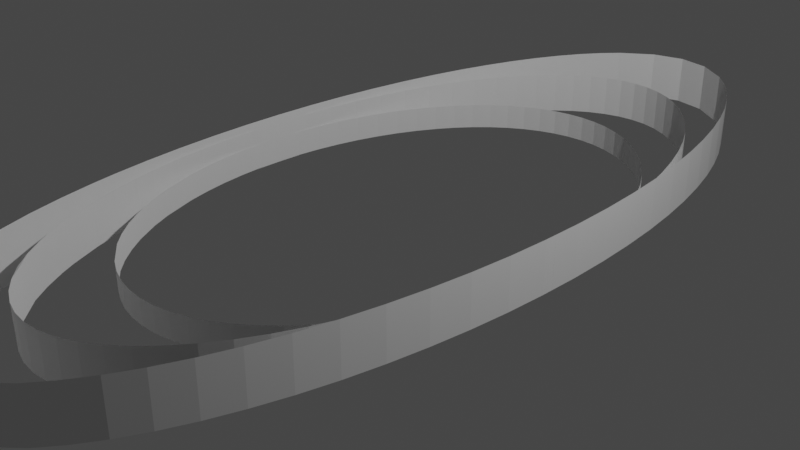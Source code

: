 # Source: ellipses_a_b.blend  (saved by Blender 3.6.13; exported with 4.5.12 LTS)
import bpy
from mathutils import Matrix  # noqa: F401  (used for matrix-valued properties, if any)

bpy.ops.wm.read_factory_settings(use_empty=True)
scene = bpy.context.scene
scene.name = 'Scene'

# ---- collections
col_collection = bpy.data.collections.new('Collection'); scene.collection.children.link(col_collection)

# ---- world
world_world = bpy.data.worlds.new('World'); scene.world = world_world
world_world.use_nodes = True; world_world.node_tree.nodes.clear()
_N = world_world.node_tree.nodes; _L = world_world.node_tree.links
n0 = _N.new('ShaderNodeOutputWorld'); n0.name = 'World Output'; n0.location = (300, 300)
n1 = _N.new('ShaderNodeBackground'); n1.name = 'Background'; n1.location = (10, 300)
n1.inputs[0].default_value = (0.05088, 0.05088, 0.05088, 1.0)
_L.new(n1.outputs[0], n0.inputs[0])
n0.is_active_output = True
world_world.color = (0.05088, 0.05088, 0.05088)
world_world.use_sun_shadow = False
world_world.sun_shadow_jitter_overblur = 0.0

# ---- cameras
cam_camera = bpy.data.cameras.new('Camera')
cam_camera.clip_end = 100.0
cam_camera.ortho_scale = 7.314

# ---- lights
light_light = bpy.data.lights.new('Light', 'POINT')
light_light.transmission_factor = 0.0
light_light.energy = 1000.0
light_light.shadow_soft_size = 0.1
light_light.shadow_maximum_resolution = 0.006
light_light.use_absolute_resolution = True

# ---- meshes
me_xyz_function_001 = bpy.data.meshes.new('XYZ Function.001')
me_xyz_function_001.from_pydata([(-1.963, 0.7613, 0.0), (1.996, 0.2594, 0.0), (-1.361, 2.932, 0.0), (1.34, -2.97, 0.0), (-1.703, 2.098, 0.0), (1.822, 1.651, 0.0), (-1.223, 3.165, 0.0), (-1.994, -0.3156, 0.0), (0.4825, 3.882, 0.0), (-0.586, 3.824, 0.0), (-1.301, -3.037, 0.0), (1.853, -1.506, 0.0), (1.913, -1.166, 0.0), (0.2055, -3.979, 0.0), (1.413, 2.831, 0.0), (-0.2335, 3.973, 0.0), (1.74, 1.973, 0.0), (-1.81, -1.702, 0.0), (1.584, -2.441, 0.0), (-0.1547, -3.988, 0.0), (-1.863, 1.453, 0.0), (-2.0, 0.04468, 0.0), (-0.7558, 3.703, 0.0), (-1.933, -1.026, 0.0), (-0.3336, -3.944, 0.0), (1.052, -3.402, 0.0), (0.3838, -3.926, 0.0), (1.136, 3.292, 0.0), (-1.99, 0.4046, 0.0), (-0.9194, 3.552, 0.0), (-1.076, 3.372, 0.0), (1.778, -1.833, 0.0), (1.889, 1.316, 0.0), (-1.393, -2.87, 0.0), (-1.487, 2.675, 0.0), (-0.4114, 3.914, 0.0), (1.987, -0.4607, 0.0), (0.3057, 3.953, 0.0), (-0.5098, -3.868, 0.0), (1.688, -2.146, 0.0), (1.535, 2.565, 0.0), (-1.008, -3.455, 0.0), (-1.879, -1.37, 0.0), (1.958, -0.8166, 0.0), (0.8943, -3.578, 0.0), (1.976, 0.6177, 0.0), (-0.6819, -3.76, 0.0), (0.9835, 3.483, 0.0), (0.6553, 3.779, 0.0), (-0.05371, 3.999, 0.0), (1.94, 0.971, 0.0), (1.28, 3.074, 0.0), (1.468, -2.717, 0.0), (-1.754, -1.923, 0.0), (-1.601, 2.396, 0.0), (0.0255, -4.0, 0.0), (0.8227, 3.646, 0.0), (0.5589, -3.841, 0.0), (-1.159, -3.259, 0.0), (-1.971, -0.6734, 0.0), (1.644, 2.278, 0.0), (-1.553, -2.521, 0.0), (-1.921, 1.112, 0.0), (1.201, -3.199, 0.0), (1.999, -0.1011, 0.0), (0.1265, 3.992, 0.0), (-0.8484, -3.622, 0.0), (-1.66, -2.231, 0.0), (0.7296, -3.724, 0.0), (-1.79, 1.783, 0.0), (-1.963, 0.7613, 0.4677), (1.996, 0.2594, 0.4677), (-1.361, 2.932, 0.4677), (1.34, -2.97, 0.4677), (-1.703, 2.098, 0.4677), (1.822, 1.651, 0.4677), (-1.223, 3.165, 0.4677), (-1.994, -0.3156, 0.4677), (0.4825, 3.882, 0.4677), (-0.586, 3.824, 0.4677), (-1.301, -3.037, 0.4677), (1.853, -1.506, 0.4677), (1.913, -1.166, 0.4677), (0.2055, -3.979, 0.4677), (1.413, 2.831, 0.4677), (-0.2335, 3.973, 0.4677), (1.74, 1.973, 0.4677), (-1.81, -1.702, 0.4677), (1.584, -2.441, 0.4677), (-0.1547, -3.988, 0.4677), (-1.863, 1.453, 0.4677), (-2.0, 0.04468, 0.4677), (-0.7558, 3.703, 0.4677), (-1.933, -1.026, 0.4677), (-0.3336, -3.944, 0.4677), (1.052, -3.402, 0.4677), (0.3838, -3.926, 0.4677), (1.136, 3.292, 0.4677), (-1.99, 0.4046, 0.4677), (-0.9194, 3.552, 0.4677), (-1.076, 3.372, 0.4677), (1.778, -1.833, 0.4677), (1.889, 1.316, 0.4677), (-1.393, -2.87, 0.4677), (-1.487, 2.675, 0.4677), (-0.4114, 3.914, 0.4677), (1.987, -0.4607, 0.4677), (0.3057, 3.953, 0.4677), (-0.5098, -3.868, 0.4677), (1.688, -2.146, 0.4677), (1.535, 2.565, 0.4677), (-1.008, -3.455, 0.4677), (-1.879, -1.37, 0.4677), (1.958, -0.8166, 0.4677), (0.8943, -3.578, 0.4677), (1.976, 0.6177, 0.4677), (-0.6819, -3.76, 0.4677), (0.9835, 3.483, 0.4677), (0.6553, 3.779, 0.4677), (-0.05371, 3.999, 0.4677), (1.94, 0.971, 0.4677), (1.28, 3.074, 0.4677), (1.468, -2.717, 0.4677), (-1.754, -1.923, 0.4677), (-1.601, 2.396, 0.4677), (0.0255, -4.0, 0.4677), (0.8227, 3.646, 0.4677), (0.5589, -3.841, 0.4677), (-1.159, -3.259, 0.4677), (-1.971, -0.6734, 0.4677), (1.644, 2.278, 0.4677), (-1.553, -2.521, 0.4677), (-1.921, 1.112, 0.4677), (1.201, -3.199, 0.4677), (1.999, -0.1011, 0.4677), (0.1265, 3.992, 0.4677), (-0.8484, -3.622, 0.4677), (-1.66, -2.231, 0.4677), (0.7296, -3.724, 0.4677), (-1.79, 1.783, 0.4677)], [], [(59, 77, 7), (47, 97, 27), (12, 81, 11), (62, 90, 20), (50, 115, 45), (23, 129, 59), (14, 110, 40), (19, 94, 24), (30, 99, 29), (21, 98, 28), (58, 80, 10), (67, 123, 53), (46, 136, 66), (44, 138, 68), (17, 112, 42), (3, 133, 63), (48, 126, 56), (66, 111, 41), (24, 108, 38), (35, 85, 15), (13, 125, 55), (27, 121, 51), (2, 76, 6), (63, 95, 25), (65, 107, 37), (45, 71, 1), (32, 120, 50), (29, 92, 22), (40, 130, 60), (51, 84, 14), (61, 137, 67), (54, 104, 34), (37, 78, 8), (5, 102, 32), (28, 70, 0), (22, 79, 9), (18, 122, 52), (68, 127, 57), (33, 131, 61), (36, 113, 43), (55, 89, 19), (7, 91, 21), (15, 119, 49), (25, 114, 44), (46, 111, 41), (6, 100, 30), (4, 124, 54), (11, 101, 31), (20, 139, 69), (31, 109, 39), (57, 96, 26), (10, 103, 33), (1, 134, 64), (52, 73, 3), (60, 86, 16), (9, 105, 35), (43, 82, 12), (56, 117, 47), (8, 118, 48), (49, 135, 65), (42, 93, 23), (26, 83, 13), (69, 74, 4), (34, 72, 2), (38, 116, 46), (0, 132, 62), (64, 106, 36), (41, 128, 58), (16, 75, 5), (53, 87, 17), (39, 88, 18), (59, 129, 77), (47, 117, 97), (12, 82, 81), (62, 132, 90), (50, 120, 115), (23, 93, 129), (14, 84, 110), (19, 89, 94), (30, 100, 99), (21, 91, 98), (58, 128, 80), (67, 137, 123), (46, 116, 136), (44, 114, 138), (17, 87, 112), (3, 73, 133), (48, 118, 126), (66, 136, 111), (24, 94, 108), (35, 105, 85), (13, 83, 125), (27, 97, 121), (2, 72, 76), (63, 133, 95), (65, 135, 107), (45, 115, 71), (32, 102, 120), (29, 99, 92), (40, 110, 130), (51, 121, 84), (61, 131, 137), (54, 124, 104), (37, 107, 78), (5, 75, 102), (28, 98, 70), (22, 92, 79), (18, 88, 122), (68, 138, 127), (33, 103, 131), (36, 106, 113), (55, 125, 89), (7, 77, 91), (15, 85, 119), (25, 95, 114), (46, 116, 111), (6, 76, 100), (4, 74, 124), (11, 81, 101), (20, 90, 139), (31, 101, 109), (57, 127, 96), (10, 80, 103), (1, 71, 134), (52, 122, 73), (60, 130, 86), (9, 79, 105), (43, 113, 82), (56, 126, 117), (8, 78, 118), (49, 119, 135), (42, 112, 93), (26, 96, 83), (69, 139, 74), (34, 104, 72), (38, 108, 116), (0, 70, 132), (64, 134, 106), (41, 111, 128), (16, 86, 75), (53, 123, 87), (39, 109, 88)])
me_xyz_function_001.update()
me_xyz_function_002 = bpy.data.meshes.new('XYZ Function.002')
me_xyz_function_002.from_pydata([(-1.963, 0.571, 0.0), (1.996, 0.1945, 0.0), (-1.361, 2.199, 0.0), (1.34, -2.227, 0.0), (-1.703, 1.574, 0.0), (1.822, 1.238, 0.0), (-1.223, 2.374, 0.0), (-1.994, -0.2367, 0.0), (0.4825, 2.911, 0.0), (-0.586, 2.868, 0.0), (-0.9589, -2.633, 0.0), (1.853, -1.129, 0.0), (1.913, -0.8744, 0.0), (0.2055, -2.984, 0.0), (1.413, 2.123, 0.0), (-0.2335, 2.979, 0.0), (1.74, 1.479, 0.0), (-1.81, -1.277, 0.0), (1.584, -1.831, 0.0), (-0.1547, -2.991, 0.0), (-1.863, 1.09, 0.0), (-2.0, 0.03351, 0.0), (-0.7558, 2.778, 0.0), (-1.933, -0.7693, 0.0), (-0.3336, -2.958, 0.0), (1.052, -2.552, 0.0), (0.3838, -2.944, 0.0), (1.136, 2.469, 0.0), (-1.99, 0.3035, 0.0), (-0.9194, 2.664, 0.0), (-1.076, 2.529, 0.0), (1.778, -1.375, 0.0), (1.889, 0.9874, 0.0), (-1.393, -2.153, 0.0), (-1.487, 2.006, 0.0), (-1.258, -2.332, 0.0), (-0.4114, 2.936, 0.0), (1.987, -0.3456, 0.0), (0.3057, 2.965, 0.0), (-0.5098, -2.901, 0.0), (1.688, -1.609, 0.0), (1.535, 1.924, 0.0), (-1.879, -1.027, 0.0), (1.958, -0.6125, 0.0), (0.8943, -2.683, 0.0), (1.976, 0.4633, 0.0), (-0.6819, -2.82, 0.0), (0.9835, 2.612, 0.0), (0.6553, 2.834, 0.0), (-0.05371, 2.999, 0.0), (1.94, 0.7283, 0.0), (1.28, 2.305, 0.0), (1.468, -2.037, 0.0), (-1.601, 1.797, 0.0), (0.0255, -3.0, 0.0), (0.8227, 2.734, 0.0), (0.5589, -2.88, 0.0), (-1.971, -0.505, 0.0), (1.644, 1.708, 0.0), (-1.553, -1.891, 0.0), (-1.113, -2.493, 0.0), (-1.921, 0.8339, 0.0), (1.201, -2.399, 0.0), (1.999, -0.07582, 0.0), (0.1265, 2.994, 0.0), (-1.66, -1.673, 0.0), (0.7296, -2.793, 0.0), (-1.79, 1.337, 0.0), (-1.963, 0.571, -0.2815), (1.996, 0.1945, -0.2815), (-1.361, 2.199, -0.2815), (1.34, -2.227, -0.2815), (-1.703, 1.574, -0.2815), (1.822, 1.238, -0.2815), (-1.223, 2.374, -0.2815), (-1.994, -0.2367, -0.2815), (0.4825, 2.911, -0.2815), (-0.586, 2.868, -0.2815), (-0.9589, -2.633, -0.2815), (1.853, -1.129, -0.2815), (1.913, -0.8744, -0.2815), (0.2055, -2.984, -0.2815), (1.413, 2.123, -0.2815), (-0.2335, 2.979, -0.2815), (1.74, 1.479, -0.2815), (-1.81, -1.277, -0.2815), (1.584, -1.831, -0.2815), (-0.1547, -2.991, -0.2815), (-1.863, 1.09, -0.2815), (-2.0, 0.03351, -0.2815), (-0.7558, 2.778, -0.2815), (-1.933, -0.7693, -0.2815), (-0.3336, -2.958, -0.2815), (1.052, -2.552, -0.2815), (0.3838, -2.944, -0.2815), (1.136, 2.469, -0.2815), (-1.99, 0.3035, -0.2815), (-0.9194, 2.664, -0.2815), (-1.076, 2.529, -0.2815), (1.778, -1.375, -0.2815), (1.889, 0.9874, -0.2815), (-1.393, -2.153, -0.2815), (-1.487, 2.006, -0.2815), (-1.258, -2.332, -0.2815), (-0.4114, 2.936, -0.2815), (1.987, -0.3456, -0.2815), (0.3057, 2.965, -0.2815), (-0.5098, -2.901, -0.2815), (1.688, -1.609, -0.2815), (1.535, 1.924, -0.2815), (-1.879, -1.027, -0.2815), (1.958, -0.6125, -0.2815), (0.8943, -2.683, -0.2815), (1.976, 0.4633, -0.2815), (-0.6819, -2.82, -0.2815), (0.9835, 2.612, -0.2815), (0.6553, 2.834, -0.2815), (-0.05371, 2.999, -0.2815), (1.94, 0.7283, -0.2815), (1.28, 2.305, -0.2815), (1.468, -2.037, -0.2815), (-1.601, 1.797, -0.2815), (0.0255, -3.0, -0.2815), (0.8227, 2.734, -0.2815), (0.5589, -2.88, -0.2815), (-1.971, -0.505, -0.2815), (1.644, 1.708, -0.2815), (-1.553, -1.891, -0.2815), (-1.113, -2.493, -0.2815), (-1.921, 0.8339, -0.2815), (1.201, -2.399, -0.2815), (1.999, -0.07582, -0.2815), (0.1265, 2.994, -0.2815), (-1.66, -1.673, -0.2815), (0.7296, -2.793, -0.2815), (-1.79, 1.337, -0.2815)], [], [(1, 131, 63), (43, 80, 12), (9, 104, 36), (49, 132, 64), (8, 116, 48), (67, 72, 4), (26, 81, 13), (39, 114, 46), (34, 70, 2), (63, 105, 37), (0, 129, 61), (16, 73, 5), (57, 75, 7), (40, 86, 18), (12, 79, 11), (47, 95, 27), (50, 113, 45), (61, 88, 20), (14, 109, 41), (23, 125, 57), (21, 96, 28), (19, 92, 24), (30, 97, 29), (3, 130, 62), (60, 103, 35), (65, 85, 17), (24, 107, 39), (44, 134, 66), (17, 110, 42), (27, 119, 51), (48, 123, 55), (10, 128, 60), (64, 106, 38), (36, 83, 15), (13, 122, 54), (29, 90, 22), (2, 74, 6), (62, 93, 25), (59, 133, 65), (35, 101, 33), (32, 118, 50), (5, 100, 32), (45, 69, 1), (51, 82, 14), (18, 120, 52), (41, 126, 58), (38, 76, 8), (37, 111, 43), (53, 102, 34), (22, 77, 9), (15, 117, 49), (28, 68, 0), (33, 127, 59), (6, 98, 30), (66, 124, 56), (7, 89, 21), (20, 135, 67), (54, 87, 19), (46, 78, 10), (58, 84, 16), (25, 112, 44), (11, 99, 31), (55, 115, 47), (4, 121, 53), (56, 94, 26), (42, 91, 23), (31, 108, 40), (52, 71, 3), (1, 69, 131), (43, 111, 80), (9, 77, 104), (49, 117, 132), (8, 76, 116), (67, 135, 72), (26, 94, 81), (39, 107, 114), (34, 102, 70), (63, 131, 105), (0, 68, 129), (16, 84, 73), (57, 125, 75), (40, 108, 86), (12, 80, 79), (47, 115, 95), (50, 118, 113), (61, 129, 88), (14, 82, 109), (23, 91, 125), (21, 89, 96), (19, 87, 92), (30, 98, 97), (3, 71, 130), (60, 128, 103), (65, 133, 85), (24, 92, 107), (44, 112, 134), (17, 85, 110), (27, 95, 119), (48, 116, 123), (10, 78, 128), (64, 132, 106), (36, 104, 83), (13, 81, 122), (29, 97, 90), (2, 70, 74), (62, 130, 93), (59, 127, 133), (35, 103, 101), (32, 100, 118), (5, 73, 100), (45, 113, 69), (51, 119, 82), (18, 86, 120), (41, 109, 126), (38, 106, 76), (37, 105, 111), (53, 121, 102), (22, 90, 77), (15, 83, 117), (28, 96, 68), (33, 101, 127), (6, 74, 98), (66, 134, 124), (7, 75, 89), (20, 88, 135), (54, 122, 87), (46, 114, 78), (58, 126, 84), (25, 93, 112), (11, 79, 99), (55, 123, 115), (4, 72, 121), (56, 124, 94), (42, 110, 91), (31, 99, 108), (52, 120, 71)])
me_xyz_function_002.update()
me_xyz_function_003 = bpy.data.meshes.new('XYZ Function.003')
me_xyz_function_003.from_pydata([(-1.963, 0.9516, 0.0), (1.996, 0.3242, 0.0), (-1.361, 3.665, 0.0), (1.34, -3.712, 0.0), (-1.703, 2.623, 0.0), (1.822, 2.064, 0.0), (-1.223, 3.956, 0.0), (-1.994, -0.3945, 0.0), (-0.9589, -4.388, 0.0), (1.853, -1.882, 0.0), (1.913, -1.457, 0.0), (0.2055, -4.974, 0.0), (1.413, 3.538, 0.0), (1.74, 2.466, 0.0), (-1.81, -2.128, 0.0), (-0.455, -4.869, 0.0), (1.584, -3.051, 0.0), (-0.1547, -4.985, 0.0), (-1.863, 1.817, 0.0), (-2.0, 0.05585, 0.0), (-0.7558, 4.629, 0.0), (-1.933, -1.282, 0.0), (1.052, -4.253, 0.0), (1.136, 4.115, 0.0), (-1.99, 0.5058, 0.0), (-0.9194, 4.44, 0.0), (-1.076, 4.215, 0.0), (1.778, -2.292, 0.0), (1.889, 1.646, 0.0), (-1.393, -3.588, 0.0), (-1.487, 3.344, 0.0), (-1.258, -3.887, 0.0), (-0.4114, 4.893, 0.0), (1.987, -0.5759, 0.0), (0.3057, 4.941, 0.0), (1.688, -2.682, 0.0), (1.535, 3.206, 0.0), (-1.879, -1.712, 0.0), (1.958, -1.021, 0.0), (0.8943, -4.472, 0.0), (1.976, 0.7721, 0.0), (-0.6819, -4.7, 0.0), (0.9835, 4.354, 0.0), (0.6553, 4.724, 0.0), (-0.05371, 4.998, 0.0), (1.94, 1.214, 0.0), (1.28, 3.842, 0.0), (1.468, -3.396, 0.0), (-1.754, -2.404, 0.0), (-1.601, 2.995, 0.0), (0.8227, 4.557, 0.0), (0.5589, -4.801, 0.0), (-1.971, -0.8417, 0.0), (1.644, 2.847, 0.0), (-1.553, -3.151, 0.0), (-1.113, -4.154, 0.0), (-1.921, 1.39, 0.0), (1.201, -3.999, 0.0), (1.999, -0.1264, 0.0), (-1.66, -2.789, 0.0), (-1.79, 2.229, 0.0), (-1.963, 0.9516, 0.5566), (1.996, 0.3242, 0.5566), (-1.361, 3.665, 0.5566), (1.34, -3.712, 0.5566), (-1.703, 2.623, 0.5566), (1.822, 2.064, 0.5566), (-1.223, 3.956, 0.5566), (-1.994, -0.3945, 0.5566), (-0.9589, -4.388, 0.5566), (1.853, -1.882, 0.5566), (1.913, -1.457, 0.5566), (0.2055, -4.974, 0.5566), (1.413, 3.538, 0.5566), (1.74, 2.466, 0.5566), (-1.81, -2.128, 0.5566), (-0.455, -4.869, 0.5566), (1.584, -3.051, 0.5566), (-0.1547, -4.985, 0.5566), (-1.863, 1.817, 0.5566), (-2.0, 0.05585, 0.5566), (-0.7558, 4.629, 0.5566), (-1.933, -1.282, 0.5566), (1.052, -4.253, 0.5566), (1.136, 4.115, 0.5566), (-1.99, 0.5058, 0.5566), (-0.9194, 4.44, 0.5566), (-1.076, 4.215, 0.5566), (1.778, -2.292, 0.5566), (1.889, 1.646, 0.5566), (-1.393, -3.588, 0.5566), (-1.487, 3.344, 0.5566), (-1.258, -3.887, 0.5566), (-0.4114, 4.893, 0.5566), (1.987, -0.5759, 0.5566), (0.3057, 4.941, 0.5566), (1.688, -2.682, 0.5566), (1.535, 3.206, 0.5566), (-1.879, -1.712, 0.5566), (1.958, -1.021, 0.5566), (0.8943, -4.472, 0.5566), (1.976, 0.7721, 0.5566), (-0.6819, -4.7, 0.5566), (0.9835, 4.354, 0.5566), (0.6553, 4.724, 0.5566), (-0.05371, 4.998, 0.5566), (1.94, 1.214, 0.5566), (1.28, 3.842, 0.5566), (1.468, -3.396, 0.5566), (-1.754, -2.404, 0.5566), (-1.601, 2.995, 0.5566), (0.8227, 4.557, 0.5566), (0.5589, -4.801, 0.5566), (-1.971, -0.8417, 0.5566), (1.644, 2.847, 0.5566), (-1.553, -3.151, 0.5566), (-1.113, -4.154, 0.5566), (-1.921, 1.39, 0.5566), (1.201, -3.999, 0.5566), (1.999, -0.1264, 0.5566), (-1.66, -2.789, 0.5566), (-1.79, 2.229, 0.5566)], [], [(53, 74, 13), (24, 61, 0), (46, 73, 12), (50, 103, 42), (11, 78, 17), (29, 115, 54), (37, 82, 21), (22, 100, 39), (7, 80, 19), (4, 110, 49), (41, 69, 8), (27, 96, 35), (9, 88, 27), (1, 119, 58), (51, 72, 11), (20, 93, 32), (47, 64, 3), (34, 104, 43), (38, 71, 10), (30, 63, 2), (44, 95, 34), (0, 117, 56), (60, 65, 4), (48, 75, 14), (15, 102, 41), (52, 68, 7), (58, 94, 33), (10, 70, 9), (13, 66, 5), (45, 101, 40), (35, 77, 16), (12, 97, 36), (42, 84, 23), (19, 85, 24), (56, 79, 18), (3, 118, 57), (21, 113, 52), (23, 107, 46), (17, 76, 15), (25, 81, 20), (55, 92, 31), (54, 120, 59), (39, 112, 51), (5, 89, 28), (43, 111, 50), (26, 86, 25), (16, 108, 47), (2, 67, 6), (59, 109, 48), (33, 99, 38), (31, 90, 29), (14, 98, 37), (32, 105, 44), (40, 62, 1), (8, 116, 55), (6, 87, 26), (36, 114, 53), (57, 83, 22), (18, 121, 60), (49, 91, 30), (28, 106, 45), (53, 114, 74), (24, 85, 61), (46, 107, 73), (50, 111, 103), (11, 72, 78), (29, 90, 115), (37, 98, 82), (22, 83, 100), (7, 68, 80), (4, 65, 110), (41, 102, 69), (27, 88, 96), (9, 70, 88), (1, 62, 119), (51, 112, 72), (20, 81, 93), (47, 108, 64), (34, 95, 104), (38, 99, 71), (30, 91, 63), (44, 105, 95), (0, 61, 117), (60, 121, 65), (48, 109, 75), (15, 76, 102), (52, 113, 68), (58, 119, 94), (10, 71, 70), (13, 74, 66), (45, 106, 101), (35, 96, 77), (12, 73, 97), (42, 103, 84), (19, 80, 85), (56, 117, 79), (3, 64, 118), (21, 82, 113), (23, 84, 107), (17, 78, 76), (25, 86, 81), (55, 116, 92), (54, 115, 120), (39, 100, 112), (5, 66, 89), (43, 104, 111), (26, 87, 86), (16, 77, 108), (2, 63, 67), (59, 120, 109), (33, 94, 99), (31, 92, 90), (14, 75, 98), (32, 93, 105), (40, 101, 62), (8, 69, 116), (6, 67, 87), (36, 97, 114), (57, 118, 83), (18, 79, 121), (49, 110, 91), (28, 89, 106)])
me_xyz_function_003.update()

# ---- objects
ob_light = bpy.data.objects.new('Light', light_light)
ob_camera = bpy.data.objects.new('Camera', cam_camera)
ob_a_2_b_4 = bpy.data.objects.new('a=2,b=4', me_xyz_function_001)
ob_a_2__b_3 = bpy.data.objects.new('a=2, b=3', me_xyz_function_002)
ob_a_2_b_5 = bpy.data.objects.new('a=2,b=5?', me_xyz_function_003)

# ---- transforms, parenting, visibility, modifiers, constraints
ob_light.location = (4.076, 1.005, 5.904)
ob_light.rotation_euler = (0.6503, 0.05522, 1.866)
ob_light.lock_rotations_4d = False
ob_light.empty_display_type = 'ARROWS'
ob_light.color = (0.0, 0.0, 0.0, 0.0)
ob_light.lineart.crease_threshold = 0.0
ob_camera.location = (7.359, -6.926, 4.958)
ob_camera.rotation_euler = (1.109, 0.0, 0.8149)
ob_camera.lock_rotations_4d = False
ob_camera.empty_display_type = 'ARROWS'
ob_camera.color = (0.0, 0.0, 0.0, 0.0)
ob_camera.display_type = 'WIRE'
ob_camera.lineart.crease_threshold = 0.0
ob_a_2_b_4.location = (0.0, 0.0, 0.0)
ob_a_2_b_4.show_wire = True
ob_a_2__b_3.location = (0.0, 0.0, 0.2859)
ob_a_2__b_3.show_wire = True
ob_a_2_b_5.location = (0.0, 0.0, 0.0)
ob_a_2_b_5.show_wire = True

# ---- collection membership
col_collection.objects.link(ob_light)
col_collection.objects.link(ob_camera)
col_collection.objects.link(ob_a_2_b_4)
col_collection.objects.link(ob_a_2__b_3)
col_collection.objects.link(ob_a_2_b_5)

# ---- scene / render settings (as saved in the file)
scene.camera = ob_camera
scene.frame_start = 1; scene.frame_end = 250; scene.frame_set(1)
scene.render.engine = 'BLENDER_EEVEE_NEXT'
scene.cycles.sampling_pattern = 'TABULATED_SOBOL'
scene.view_settings.view_transform = 'Filmic'
bpy.context.view_layer.update()
